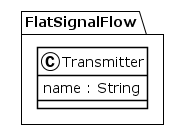

The diagram above was rendered by PlantUML. Its source (embedded in the PNG):
@startuml
!theme plain
package FlatSignalFlow {
class Transmitter {
	 name : String
}
}
@enduml